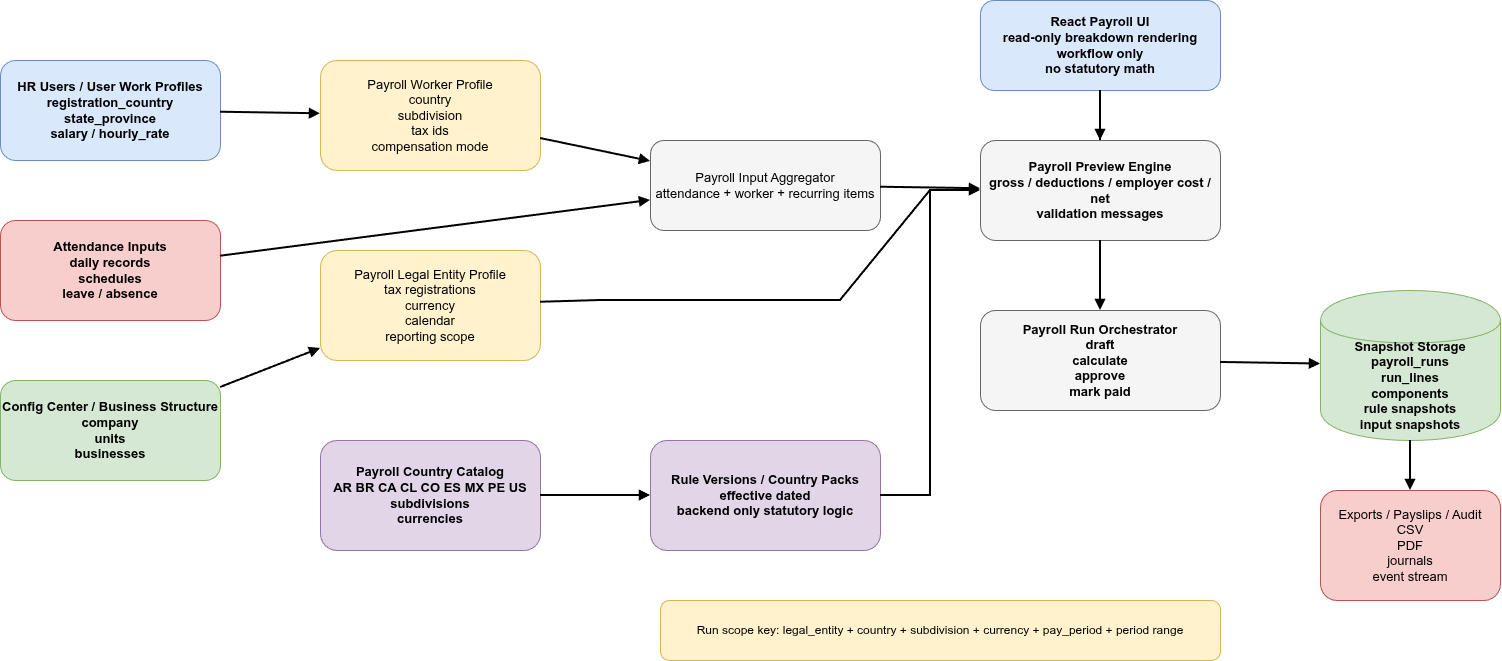

The diagram above was exported from draw.io. Its source (the exported page's mxGraphModel, read from the mxfile embedded in the PNG):
<mxGraphModel dx="1783" dy="1054" grid="1" gridSize="10" guides="1" tooltips="1" connect="1" arrows="1" fold="1" page="1" pageScale="1" pageWidth="1920" pageHeight="1080" math="0" shadow="0">
  <root>
    <mxCell id="0" />
    <mxCell id="1" parent="0" />
    <mxCell id="2" edge="1" parent="1" source="15" style="endArrow=block;html=1;rounded=0;strokeWidth=2;dashed=1;" target="12" value="preview / approve / export">
      <mxGeometry relative="1" as="geometry" />
    </mxCell>
    <mxCell id="3" parent="1" style="rounded=1;whiteSpace=wrap;html=1;fillColor=#dae8fc;strokeColor=#6c8ebf;fontSize=13;fontStyle=1;" value="HR Users / User Work Profiles&#10;registration_country&#10;state_province&#10;salary / hourly_rate" vertex="1">
      <mxGeometry height="100" width="220" x="40" y="120" as="geometry" />
    </mxCell>
    <mxCell id="4" parent="1" style="rounded=1;whiteSpace=wrap;html=1;fillColor=#f8cecc;strokeColor=#b85450;fontSize=13;fontStyle=1;" value="Attendance Inputs&#10;daily records&#10;schedules&#10;leave / absence" vertex="1">
      <mxGeometry height="100" width="220" x="40" y="280" as="geometry" />
    </mxCell>
    <mxCell id="5" parent="1" style="rounded=1;whiteSpace=wrap;html=1;fillColor=#d5e8d4;strokeColor=#82b366;fontSize=13;fontStyle=1;" value="Config Center / Business Structure&#10;company&#10;units&#10;businesses" vertex="1">
      <mxGeometry height="100" width="220" x="40" y="440" as="geometry" />
    </mxCell>
    <mxCell id="6" parent="1" style="rounded=1;whiteSpace=wrap;html=1;fillColor=#fff2cc;strokeColor=#d6b656;fontSize=13;" value="Payroll Worker Profile&#10;country&#10;subdivision&#10;tax ids&#10;compensation mode" vertex="1">
      <mxGeometry height="110" width="220" x="360" y="120" as="geometry" />
    </mxCell>
    <mxCell id="7" parent="1" style="rounded=1;whiteSpace=wrap;html=1;fillColor=#fff2cc;strokeColor=#d6b656;fontSize=13;" value="Payroll Legal Entity Profile&#10;tax registrations&#10;currency&#10;calendar&#10;reporting scope" vertex="1">
      <mxGeometry height="110" width="220" x="360" y="310" as="geometry" />
    </mxCell>
    <mxCell id="8" parent="1" style="rounded=1;whiteSpace=wrap;html=1;fillColor=#e1d5e7;strokeColor=#9673a6;fontSize=13;fontStyle=1;" value="Payroll Country Catalog&#10;AR BR CA CL CO ES MX PE US&#10;subdivisions&#10;currencies" vertex="1">
      <mxGeometry height="110" width="220" x="360" y="500" as="geometry" />
    </mxCell>
    <mxCell id="9" parent="1" style="rounded=1;whiteSpace=wrap;html=1;fillColor=#e1d5e7;strokeColor=#9673a6;fontSize=13;fontStyle=1;" value="Rule Versions / Country Packs&#10;effective dated&#10;backend only statutory logic" vertex="1">
      <mxGeometry height="110" width="230" x="690" y="500" as="geometry" />
    </mxCell>
    <mxCell id="10" parent="1" style="rounded=1;whiteSpace=wrap;html=1;fillColor=#f5f5f5;strokeColor=#666666;fontSize=13;" value="Payroll Input Aggregator&#10;attendance + worker + recurring items" vertex="1">
      <mxGeometry height="90" width="230" x="690" y="200" as="geometry" />
    </mxCell>
    <mxCell id="11" parent="1" style="rounded=1;whiteSpace=wrap;html=1;fillColor=#f5f5f5;strokeColor=#666666;fontSize=13;fontStyle=1;" value="Payroll Preview Engine&#10;gross / deductions / employer cost / net&#10;validation messages" vertex="1">
      <mxGeometry height="100" width="240" x="1020" y="200" as="geometry" />
    </mxCell>
    <mxCell id="12" parent="1" style="rounded=1;whiteSpace=wrap;html=1;fillColor=#f5f5f5;strokeColor=#666666;fontSize=13;fontStyle=1;" value="Payroll Run Orchestrator&#10;draft&#10;calculate&#10;approve&#10;mark paid" vertex="1">
      <mxGeometry height="100" width="240" x="1020" y="370" as="geometry" />
    </mxCell>
    <mxCell id="13" parent="1" style="shape=cylinder;whiteSpace=wrap;html=1;boundedLbl=1;fillColor=#d5e8d4;strokeColor=#82b366;fontSize=13;fontStyle=1;" value="Snapshot Storage&#10;payroll_runs&#10;run_lines&#10;components&#10;rule snapshots&#10;input snapshots" vertex="1">
      <mxGeometry height="150" width="180" x="1360" y="350" as="geometry" />
    </mxCell>
    <mxCell id="14" parent="1" style="rounded=1;whiteSpace=wrap;html=1;fillColor=#f8cecc;strokeColor=#b85450;fontSize=13;" value="Exports / Payslips / Audit&#10;CSV&#10;PDF&#10;journals&#10;event stream" vertex="1">
      <mxGeometry height="110" width="180" x="1360" y="550" as="geometry" />
    </mxCell>
    <mxCell id="15" parent="1" style="rounded=1;whiteSpace=wrap;html=1;fillColor=#dae8fc;strokeColor=#6c8ebf;fontSize=13;fontStyle=1;" value="React Payroll UI&#10;read-only breakdown rendering&#10;workflow only&#10;no statutory math" vertex="1">
      <mxGeometry height="90" width="240" x="1020" y="60" as="geometry" />
    </mxCell>
    <mxCell id="16" parent="1" style="rounded=1;whiteSpace=wrap;html=1;fillColor=#fff2cc;strokeColor=#d6b656;fontSize=12;" value="Run scope key: legal_entity + country + subdivision + currency + pay_period + period range" vertex="1">
      <mxGeometry height="60" width="560" x="700" y="660" as="geometry" />
    </mxCell>
    <mxCell id="17" edge="1" parent="1" source="3" style="endArrow=block;html=1;rounded=0;strokeWidth=2;" target="6" value="">
      <mxGeometry relative="1" as="geometry" />
    </mxCell>
    <mxCell id="18" edge="1" parent="1" source="4" style="endArrow=block;html=1;rounded=0;strokeWidth=2;" target="10" value="">
      <mxGeometry relative="1" as="geometry" />
    </mxCell>
    <mxCell id="19" edge="1" parent="1" source="5" style="endArrow=block;html=1;rounded=0;strokeWidth=2;" target="7" value="">
      <mxGeometry relative="1" as="geometry" />
    </mxCell>
    <mxCell id="20" edge="1" parent="1" source="6" style="endArrow=block;html=1;rounded=0;strokeWidth=2;" target="10" value="">
      <mxGeometry relative="1" as="geometry" />
    </mxCell>
    <mxCell id="21" edge="1" parent="1" source="7" style="endArrow=block;html=1;rounded=0;strokeWidth=2;" target="11" value="">
      <mxGeometry relative="1" as="geometry">
        <Array as="points">
          <mxPoint x="640" y="360" />
          <mxPoint x="880" y="360" />
          <mxPoint x="970" y="250" />
        </Array>
      </mxGeometry>
    </mxCell>
    <mxCell id="22" edge="1" parent="1" source="8" style="endArrow=block;html=1;rounded=0;strokeWidth=2;" target="9" value="">
      <mxGeometry relative="1" as="geometry" />
    </mxCell>
    <mxCell id="23" edge="1" parent="1" source="9" style="endArrow=block;html=1;rounded=0;strokeWidth=2;" target="11" value="">
      <mxGeometry relative="1" as="geometry">
        <Array as="points">
          <mxPoint x="970" y="555" />
          <mxPoint x="970" y="250" />
        </Array>
      </mxGeometry>
    </mxCell>
    <mxCell id="24" edge="1" parent="1" source="10" style="endArrow=block;html=1;rounded=0;strokeWidth=2;" target="11" value="">
      <mxGeometry relative="1" as="geometry" />
    </mxCell>
    <mxCell id="25" edge="1" parent="1" source="11" style="endArrow=block;html=1;rounded=0;strokeWidth=2;" target="12" value="">
      <mxGeometry relative="1" as="geometry" />
    </mxCell>
    <mxCell id="26" edge="1" parent="1" source="12" style="endArrow=block;html=1;rounded=0;strokeWidth=2;" target="13" value="">
      <mxGeometry relative="1" as="geometry" />
    </mxCell>
    <mxCell id="27" edge="1" parent="1" source="13" style="endArrow=block;html=1;rounded=0;strokeWidth=2;" target="14" value="">
      <mxGeometry relative="1" as="geometry" />
    </mxCell>
    <mxCell id="28" edge="1" parent="1" source="15" style="endArrow=block;html=1;rounded=0;strokeWidth=2;" target="11" value="">
      <mxGeometry relative="1" as="geometry" />
    </mxCell>
  </root>
</mxGraphModel>